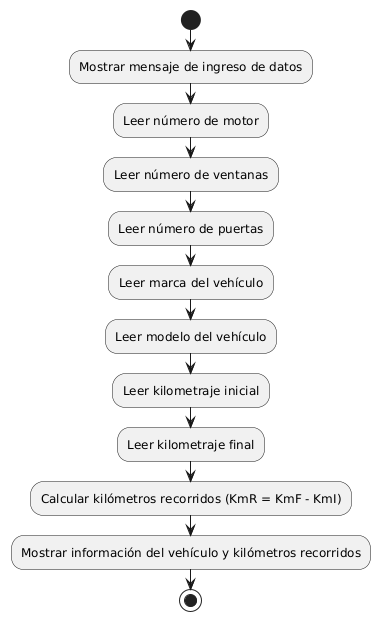

The diagram above was rendered by PlantUML. Its source (embedded in the PNG):
@startuml
start

:Mostrar mensaje de ingreso de datos;

:Leer número de motor;
:Leer número de ventanas;
:Leer número de puertas;
:Leer marca del vehículo;
:Leer modelo del vehículo;
:Leer kilometraje inicial;
:Leer kilometraje final;

:Calcular kilómetros recorridos (KmR = KmF - KmI);

:Mostrar información del vehículo y kilómetros recorridos;

stop
@enduml